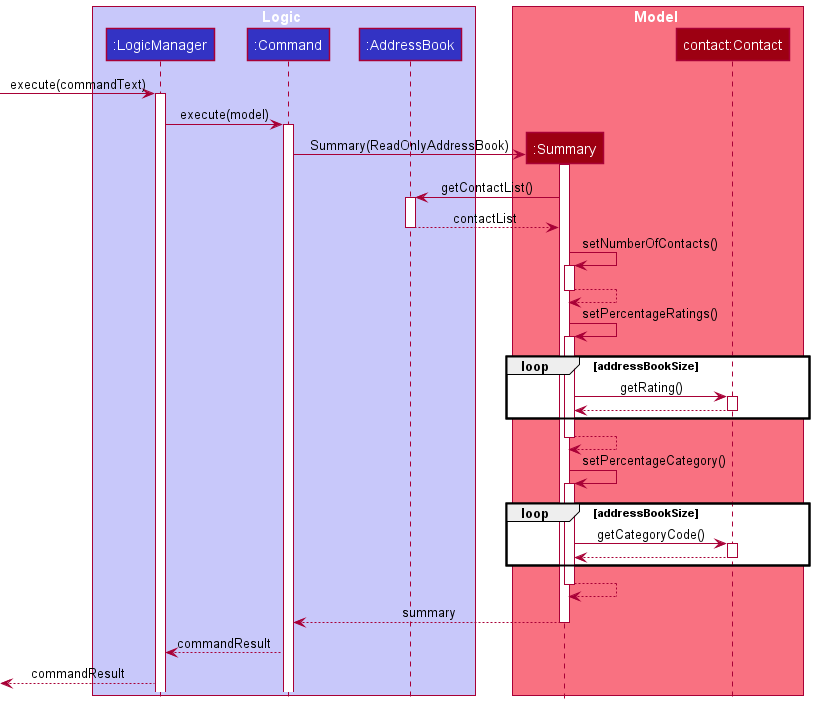

The diagram above was rendered by PlantUML. Its source (embedded in the PNG):
@startuml
!include style.puml
'https://plantuml.com/sequence-diagram

box Logic LOGIC_COLOR_T1

participant ":LogicManager" as LogicManager LOGIC_COLOR
participant ":Command" as Command LOGIC_COLOR
participant ":AddressBook" as AddressBook LOGIC_COLOR
end box

box Model MODEL_COLOR_T1
participant ":Summary" as Summary MODEL_COLOR
participant "contact:Contact" as Contact MODEL_COLOR
end box

[-> LogicManager : execute(commandText)
activate LogicManager

LogicManager -> Command : execute(model)
activate Command

create Summary
Command -> Summary : Summary(ReadOnlyAddressBook)

activate Summary

Summary -> AddressBook : getContactList()
activate AddressBook

AddressBook --> Summary : contactList
deactivate AddressBook

Summary -> Summary : setNumberOfContacts()
activate Summary

Summary --> Summary
deactivate Summary

Summary -> Summary : setPercentageRatings()
activate Summary

loop addressBookSize
Summary -> Contact : getRating()
activate Contact

Contact --> Summary
deactivate Contact
end
Summary --> Summary
deactivate Summary

Summary -> Summary : setPercentageCategory()
activate Summary

loop addressBookSize
Summary -> Contact : getCategoryCode()
activate Contact

Contact --> Summary
deactivate Contact
end

Summary --> Summary
deactivate Summary

Summary --> Command : summary
deactivate Summary

Command --> LogicManager : commandResult
[<-- LogicManager : commandResult


@enduml